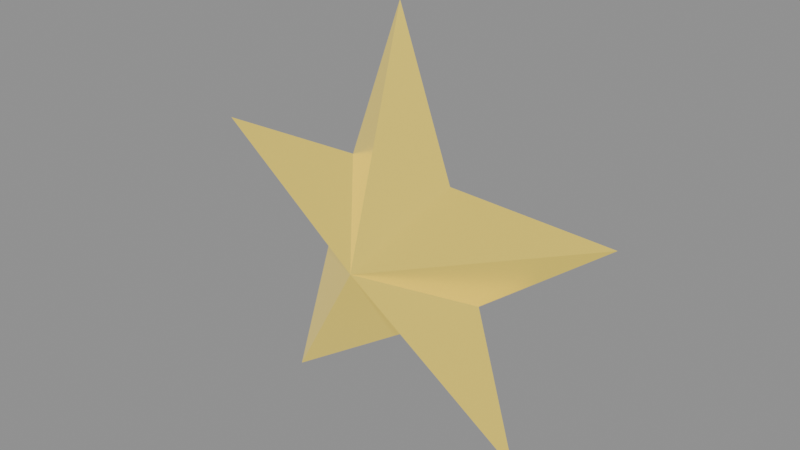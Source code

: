 # Source: etoile.blend  (saved by Blender 4.2.68; exported with 4.5.12 LTS)
import bpy
from mathutils import Matrix  # noqa: F401  (used for matrix-valued properties, if any)

bpy.ops.wm.read_factory_settings(use_empty=True)
scene = bpy.context.scene
scene.name = 'Scene'

# ---- materials (node trees are filled in below, after node groups)
mat_stargold = bpy.data.materials.new('StarGold')

# ---- material node trees
mat_stargold.use_nodes = True; mat_stargold.node_tree.nodes.clear()
_N = mat_stargold.node_tree.nodes; _L = mat_stargold.node_tree.links
n0 = _N.new('ShaderNodeBsdfPrincipled'); n0.name = 'Principled BSDF'; n0.location = (10, 300)
n0.inputs[0].default_value = (1.0, 0.82, 0.16, 1.0)
n0.inputs[1].default_value = 0.78
n0.inputs[2].default_value = 0.2
n0.inputs[27].default_value = (0.95, 0.68, 0.08, 1.0)
n0.inputs[28].default_value = 0.45
n1 = _N.new('ShaderNodeOutputMaterial'); n1.name = 'Material Output'; n1.location = (300, 300)
_L.new(n0.outputs[0], n1.inputs[0])
n1.is_active_output = True

# ---- meshes
me_starmesh = bpy.data.meshes.new('StarMesh')
me_starmesh.from_pydata([(0.0, -0.1825, -0.05924), (0.0, 0.1825, -0.05924), (3.799e-17, 0.0, 0.5611), (0.1501, 0.0, 0.1474), (0.59, 0.0, 0.1325), (0.2429, 0.0, -0.1382), (0.3646, 0.0, -0.5611), (1.564e-17, 0.0, -0.3147), (-0.3646, 0.0, -0.5611), (-0.2429, 0.0, -0.1382), (-0.59, 0.0, 0.1325), (-0.1501, 0.0, 0.1474)], [], [(0, 3, 2), (1, 2, 3), (0, 4, 3), (1, 3, 4), (0, 5, 4), (1, 4, 5), (0, 6, 5), (1, 5, 6), (0, 7, 6), (1, 6, 7), (0, 8, 7), (1, 7, 8), (0, 9, 8), (1, 8, 9), (0, 10, 9), (1, 9, 10), (0, 11, 10), (1, 10, 11), (0, 2, 11), (1, 11, 2)])
me_starmesh.materials.append(mat_stargold)
me_starmesh.update()
me_starmesh.normals_split_custom_set([tuple(v) for v in zip(*[iter([0.6138, -0.7574, 0.2228, 0.6138, -0.7574, 0.2228, 0.6138, -0.7574, 0.2228, 0.6138, 0.7574, 0.2228, 0.6138, 0.7574, 0.2228, 0.6138, 0.7574, 0.2228, 0.02219, -0.7574, 0.6526, 0.02219, -0.7574, 0.6526, 0.02219, -0.7574, 0.6526, 0.02219, 0.7574, 0.6526, 0.02219, 0.7574, 0.6526, 0.02219, 0.7574, 0.6526, 0.4015, -0.7574, -0.5149, 0.4015, -0.7574, -0.5149, 0.4015, -0.7574, -0.5149, 0.4015, 0.7574, -0.5149, 0.4015, 0.7574, -0.5149, 0.4015, 0.7574, -0.5149, 0.6275, -0.7574, 0.1806, 0.6275, -0.7574, 0.1806, 0.6275, -0.7574, 0.1806, 0.6275, 0.7574, 0.1806, 0.6275, 0.7574, 0.1806, 0.6275, 0.7574, 0.1806, -0.3656, -0.7574, -0.541, -0.3656, -0.7574, -0.541, -0.3656, -0.7574, -0.541, -0.3656, 0.7574, -0.541, -0.3656, 0.7574, -0.541, -0.3656, 0.7574, -0.541, 0.3656, -0.7574, -0.541, 0.3656, -0.7574, -0.541, 0.3656, -0.7574, -0.541, 0.3656, 0.7574, -0.541, 0.3656, 0.7574, -0.541, 0.3656, 0.7574, -0.541, -0.6275, -0.7574, 0.1806, -0.6275, -0.7574, 0.1806, -0.6275, -0.7574, 0.1806, -0.6275, 0.7574, 0.1806, -0.6275, 0.7574, 0.1806, -0.6275, 0.7574, 0.1806, -0.4015, -0.7574, -0.5149, -0.4015, -0.7574, -0.5149, -0.4015, -0.7574, -0.5149, -0.4015, 0.7574, -0.5149, -0.4015, 0.7574, -0.5149, -0.4015, 0.7574, -0.5149, -0.02219, -0.7574, 0.6526, -0.02219, -0.7574, 0.6526, -0.02219, -0.7574, 0.6526, -0.02219, 0.7574, 0.6526, -0.02219, 0.7574, 0.6526, -0.02219, 0.7574, 0.6526, -0.6138, -0.7574, 0.2228, -0.6138, -0.7574, 0.2228, -0.6138, -0.7574, 0.2228, -0.6138, 0.7574, 0.2228, -0.6138, 0.7574, 0.2228, -0.6138, 0.7574, 0.2228])] * 3)])

# ---- objects
ob_etoile = bpy.data.objects.new('etoile', me_starmesh)

# ---- transforms, parenting, visibility, modifiers, constraints
ob_etoile.location = (0.0, 0.0, 0.0)

# ---- collection membership
scene.collection.objects.link(ob_etoile)

# ---- scene / render settings (as saved in the file)
scene.frame_start = 1; scene.frame_end = 250; scene.frame_set(1)
scene.render.engine = 'BLENDER_EEVEE_NEXT'
bpy.context.view_layer.update()

# ---- added for rendering (the .blend has no active camera and no usable light): camera, sun + grey world if the file has none
cam_auto = bpy.data.cameras.new('AutoCamera')
cam_auto.lens = 50.0
cam_auto.sensor_width = 36.0
cam_auto.clip_end = 1000.0
ob_auto_camera = bpy.data.objects.new('AutoCamera', cam_auto)
scene.collection.objects.link(ob_auto_camera)
ob_auto_camera.location = (1.54405, -1.85285, 1.23524)
ob_auto_camera.rotation_euler = (1.09748, -7.21219e-08, 0.694738)
scene.camera = ob_auto_camera
light_auto_sun = bpy.data.lights.new('AutoSun', 'SUN')
light_auto_sun.energy = 3.0
light_auto_sun.angle = 0.0523599
ob_auto_sun = bpy.data.objects.new('AutoSun', light_auto_sun)
scene.collection.objects.link(ob_auto_sun)
ob_auto_sun.rotation_euler = (0.872665, 0.174533, 0.523599)
if scene.world is None:
    world_auto = bpy.data.worlds.new('AutoWorld')
    world_auto.color = (0.3, 0.3, 0.3)
    scene.world = world_auto
bpy.context.view_layer.update()
